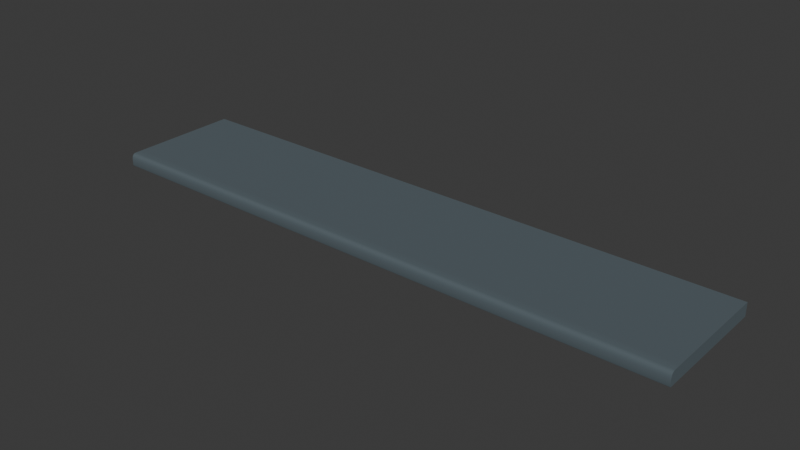 # Source: Arbeitsplatte_x4.blend  (saved by Blender 4.3.34; exported with 4.5.12 LTS)
import bpy
from mathutils import Matrix  # noqa: F401  (used for matrix-valued properties, if any)

bpy.ops.wm.read_factory_settings(use_empty=True)
scene = bpy.context.scene
scene.name = 'Scene'

# ---- collections
col_collection = bpy.data.collections.new('Collection'); scene.collection.children.link(col_collection)

# ---- materials (node trees are filled in below, after node groups)
mat_material_001 = bpy.data.materials.new('Material.001')

# ---- node groups
ng_smooth_by_angle = bpy.data.node_groups.new('Smooth by Angle', 'GeometryNodeTree')
_s = ng_smooth_by_angle.interface.new_socket(name='Mesh', in_out='OUTPUT', socket_type='NodeSocketGeometry')
_s = ng_smooth_by_angle.interface.new_socket(name='Mesh', in_out='INPUT', socket_type='NodeSocketGeometry')
_s = ng_smooth_by_angle.interface.new_socket(name='Angle', in_out='INPUT', socket_type='NodeSocketFloat')
_s.subtype = 'ANGLE'
_s.default_value = 0.5236
_s.min_value = 0.0
_s.max_value = 3.142
_s.description = 'Maximum face angle for smooth edges'
_s = ng_smooth_by_angle.interface.new_socket(name='Ignore Sharpness', in_out='INPUT', socket_type='NodeSocketBool')
_s.force_non_field = True
ng_smooth_by_angle.description = 'Set the sharpness of mesh edges based on the angle between the neighboring faces'
ng_smooth_by_angle.is_modifier = True
_N = ng_smooth_by_angle.nodes; _L = ng_smooth_by_angle.links
n0 = _N.new('GeometryNodeSetShadeSmooth'); n0.name = 'Set Shade Smooth'; n0.location = (120, -80)
n0.domain = 'EDGE'
n1 = _N.new('GeometryNodeSetShadeSmooth'); n1.name = 'Set Shade Smooth.001'; n1.location = (300, -80)
n2 = _N.new('NodeGroupOutput'); n2.name = 'Group Output'; n2.location = (480, -80)
n3 = _N.new('GeometryNodeInputMeshEdgeAngle'); n3.name = 'Edge Angle'; n3.location = (-440, -240)
n4 = _N.new('NodeGroupInput'); n4.name = 'Group Input'; n4.location = (-80, -80)
n5 = _N.new('GeometryNodeInputEdgeSmooth'); n5.name = 'Is Edge Smooth'; n5.location = (-260, -120)
n6 = _N.new('GeometryNodeInputShadeSmooth'); n6.name = 'Is Shade Smooth'; n6.location = (-440, -397)
n7 = _N.new('FunctionNodeCompare'); n7.name = 'Compare'; n7.location = (-260, -260)
n7.operation = 'LESS_EQUAL'
n7.inputs[6].default_value = (0.0, 0.0, 0.0, 0.0)
n7.inputs[7].default_value = (0.0, 0.0, 0.0, 0.0)
n8 = _N.new('FunctionNodeBooleanMath'); n8.name = 'Boolean Math.001'; n8.location = (-80, -260)
n9 = _N.new('NodeGroupInput'); n9.name = 'Group Input.001'; n9.location = (-440, -329)
n10 = _N.new('NodeGroupInput'); n10.name = 'Group Input.002'; n10.location = (-259, -189)
n11 = _N.new('FunctionNodeBooleanMath'); n11.name = 'Boolean Math'; n11.location = (-80, -149)
n11.operation = 'OR'
n12 = _N.new('FunctionNodeBooleanMath'); n12.name = 'Boolean Math.002'; n12.location = (-260, -380)
n12.operation = 'OR'
n13 = _N.new('NodeGroupInput'); n13.name = 'Group Input.003'; n13.location = (-440, -460)
_L.new(n3.outputs[0], n7.inputs[0])
_L.new(n1.outputs[0], n2.inputs[0])
_L.new(n9.outputs[1], n7.inputs[1])
_L.new(n7.outputs[0], n8.inputs[0])
_L.new(n4.outputs[0], n0.inputs[0])
_L.new(n0.outputs[0], n1.inputs[0])
_L.new(n8.outputs[0], n0.inputs[2])
_L.new(n10.outputs[2], n11.inputs[1])
_L.new(n5.outputs[0], n11.inputs[0])
_L.new(n11.outputs[0], n0.inputs[1])
_L.new(n13.outputs[2], n12.inputs[1])
_L.new(n6.outputs[0], n12.inputs[0])
_L.new(n12.outputs[0], n8.inputs[1])
n2.is_active_output = True

# ---- material node trees
mat_material_001.use_nodes = True; mat_material_001.node_tree.nodes.clear()
_N = mat_material_001.node_tree.nodes; _L = mat_material_001.node_tree.links
n0 = _N.new('ShaderNodeBsdfPrincipled'); n0.name = 'Principled BSDF'; n0.location = (10, 300)
n0.inputs[0].default_value = (0.08733, 0.1161, 0.1328, 1.0)
n0.inputs[2].default_value = 1.0
n1 = _N.new('ShaderNodeOutputMaterial'); n1.name = 'Material Output'; n1.location = (300, 300)
_L.new(n0.outputs[0], n1.inputs[0])
n1.is_active_output = True

# ---- world
world_world = bpy.data.worlds.new('World'); scene.world = world_world
world_world.use_nodes = True; world_world.node_tree.nodes.clear()
_N = world_world.node_tree.nodes; _L = world_world.node_tree.links
n0 = _N.new('ShaderNodeOutputWorld'); n0.name = 'World Output'; n0.location = (300, 300)
n1 = _N.new('ShaderNodeBackground'); n1.name = 'Background'; n1.location = (10, 300)
n1.inputs[0].default_value = (0.05088, 0.05088, 0.05088, 1.0)
_L.new(n1.outputs[0], n0.inputs[0])
n0.is_active_output = True
world_world.color = (0.05088, 0.05088, 0.05088)
world_world.use_sun_shadow = False
world_world.sun_shadow_jitter_overblur = 0.0

# ---- meshes
me_cube_009 = bpy.data.meshes.new('Cube.009')
me_cube_009.from_pydata([(-1.0, -1.07, 2.0), (-1.0, 0.9297, 2.0), (1.0, -1.07, 2.0), (1.0, 0.9297, 2.0), (-1.0, 0.9297, 2.175), (1.0, 0.9297, 2.175), (-1.0, -0.9297, 2.0), (1.0, -0.9297, 2.0), (-1.0, -0.9297, 2.175), (1.0, -0.9297, 2.175), (1.0, -1.139, 2.016), (1.0, -1.123, 2.0), (1.0, -1.134, 2.005), (-1.0, -1.123, 2.0), (-1.0, -1.139, 2.016), (-1.0, -1.134, 2.005), (1.0, -1.064, 2.175), (1.0, -1.081, 2.172), (1.0, -1.136, 2.117), (1.0, -1.139, 2.1), (1.0, -1.097, 2.168), (1.0, -1.112, 2.16), (1.0, -1.124, 2.148), (1.0, -1.132, 2.133), (-1.0, -1.139, 2.1), (-1.0, -1.136, 2.117), (-1.0, -1.081, 2.172), (-1.0, -1.064, 2.175), (-1.0, -1.132, 2.133), (-1.0, -1.124, 2.148), (-1.0, -1.112, 2.16), (-1.0, -1.097, 2.168)], [], [(23, 28, 25, 18), (3, 1, 4, 5), (7, 3, 5, 9), (21, 30, 29, 22), (1, 6, 8, 4), (5, 4, 8, 9), (8, 27, 16, 9), (0, 13, 15, 14, 24, 25, 28, 29, 30, 31, 26, 27, 8, 6), (14, 10, 19, 24), (10, 14, 15, 12), (12, 15, 13, 11), (0, 2, 11, 13), (2, 7, 9, 16, 17, 20, 21, 22, 23, 18, 19, 10, 12, 11), (16, 27, 26, 17), (30, 21, 20, 31), (28, 23, 22, 29), (24, 19, 18, 25), (17, 26, 31, 20), (6, 1, 3, 7, 2, 0)])
me_cube_009.polygons.foreach_set('use_smooth', [True] * 19)
_uv = me_cube_009.uv_layers.new(name='UVMap')
_uv.uv.foreach_set('vector', [0.625, 0.75, 0.625, 1.0, 0.625, 1.0, 0.625, 0.75, 0.625, 0.5, 0.625, 0.25, 0.625, 0.25, 0.625, 0.5, 0.625, 0.7324, 0.625, 0.5, 0.625, 0.5, 0.625, 0.7324, 0.625, 0.75, 0.625, 1.0, 0.625, 1.0, 0.625, 0.75, 0.625, 0.25, 0.625, 0.01758, 0.625, 0.01758, 0.625, 0.25, 0.625, 0.5, 0.875, 0.5, 0.875, 0.7324, 0.625, 0.7324, 0.875, 0.7324, 0.875, 0.7489, 0.625, 0.7489, 0.625, 0.7324, 0.625, 0.0, 0.625, 0.0, 0.625, 0.0, 0.625, 0.0, 0.625, 0.0, 0.625, 0.0, 0.625, 0.0, 0.625, 0.0, 0.625, 0.0, 0.625, 0.0, 0.625, 0.0, 0.625, 0.001096, 0.625, 0.01758, 0.625, 0.01758, 0.625, 1.0, 0.625, 0.75, 0.625, 0.75, 0.625, 1.0, 0.625, 0.75, 0.625, 1.0, 0.625, 1.0, 0.625, 0.75, 0.625, 0.75, 0.625, 1.0, 0.625, 1.0, 0.625, 0.75, 0.625, 1.0, 0.625, 0.75, 0.625, 0.75, 0.625, 1.0, 0.625, 0.75, 0.625, 0.7324, 0.625, 0.7324, 0.625, 0.7489, 0.625, 0.75, 0.625, 0.75, 0.625, 0.75, 0.625, 0.75, 0.625, 0.75, 0.625, 0.75, 0.625, 0.75, 0.625, 0.75, 0.625, 0.75, 0.625, 0.75, 0.625, 0.7489, 0.875, 0.7489, 0.875, 0.75, 0.625, 0.75, 0.625, 1.0, 0.625, 0.75, 0.625, 0.75, 0.625, 1.0, 0.625, 1.0, 0.625, 0.75, 0.625, 0.75, 0.625, 1.0, 0.625, 1.0, 0.625, 0.75, 0.625, 0.75, 0.625, 1.0, 0.625, 0.75, 0.875, 0.75, 0.875, 0.75, 0.625, 0.75, 0.625, 0.01758, 0.625, 0.25, 0.625, 0.5, 0.625, 0.7324, 0.625, 0.75, 0.625, 0.0])
me_cube_009.materials.append(mat_material_001)
me_cube_009.materials.append(None)
me_cube_009.update()

# ---- objects
ob_arbeitsplatte_x4 = bpy.data.objects.new('Arbeitsplatte_x4', me_cube_009)

# ---- transforms, parenting, visibility, modifiers, constraints
ob_arbeitsplatte_x4.location = (-1.0, 0.1281, 0.0)
ob_arbeitsplatte_x4.scale = (2.0, 0.4, 0.5)
_m = ob_arbeitsplatte_x4.modifiers.new('Smooth by Angle', 'NODES')
_m.node_group = ng_smooth_by_angle
_m.use_pin_to_last = True
_m.show_group_selector = False

# ---- collection membership
col_collection.objects.link(ob_arbeitsplatte_x4)

# ---- scene / render settings (as saved in the file)
scene.frame_start = 1; scene.frame_end = 250; scene.frame_set(1)
scene.render.engine = 'CYCLES'
scene.eevee.ray_tracing_options.trace_max_roughness = 0.0
bpy.context.view_layer.update()

# ---- added for rendering (the .blend has no active camera and no usable light): camera, sun
cam_auto = bpy.data.cameras.new('AutoCamera')
cam_auto.lens = 50.0
cam_auto.sensor_width = 36.0
cam_auto.clip_end = 1000.0
ob_auto_camera = bpy.data.objects.new('AutoCamera', cam_auto)
scene.collection.objects.link(ob_auto_camera)
ob_auto_camera.location = (2.7801, -4.44981, 4.06777)
ob_auto_camera.rotation_euler = (1.09748, -7.21219e-08, 0.694738)
scene.camera = ob_auto_camera
light_auto_sun = bpy.data.lights.new('AutoSun', 'SUN')
light_auto_sun.energy = 3.0
light_auto_sun.angle = 0.0523599
ob_auto_sun = bpy.data.objects.new('AutoSun', light_auto_sun)
scene.collection.objects.link(ob_auto_sun)
ob_auto_sun.rotation_euler = (0.872665, 0.174533, 0.523599)
bpy.context.view_layer.update()

